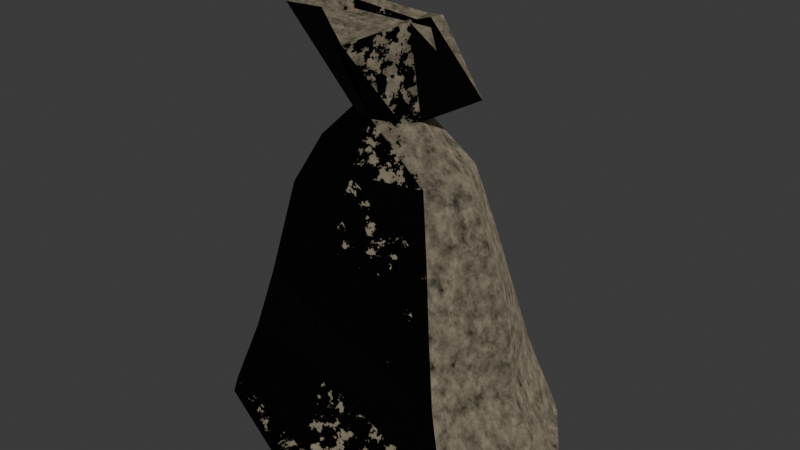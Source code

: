 # Source: bolsa.blend  (saved by Blender 5.1.29; exported with 4.5.12 LTS)
import bpy
from mathutils import Matrix  # noqa: F401  (used for matrix-valued properties, if any)

bpy.ops.wm.read_factory_settings(use_empty=True)
scene = bpy.context.scene
scene.name = 'Scene'

# ---- collections
col_bolsa = bpy.data.collections.new('Bolsa'); scene.collection.children.link(col_bolsa)

# ---- materials (node trees are filled in below, after node groups)
mat_tela = bpy.data.materials.new('tela')

# ---- material node trees
mat_tela.use_nodes = True; mat_tela.node_tree.nodes.clear()
_N = mat_tela.node_tree.nodes; _L = mat_tela.node_tree.links
n0 = _N.new('ShaderNodeBsdfPrincipled'); n0.name = 'BSDF Principista'; n0.location = (-200, 100)
n0.inputs[0].default_value = (0.4397, 0.3763, 0.2664, 1.0)
n0.inputs[2].default_value = 0.8
n0.inputs[3].default_value = 1.15
n1 = _N.new('ShaderNodeOutputMaterial'); n1.name = 'Material'; n1.location = (200, 100)
n2 = _N.new('ShaderNodeTexCoord'); n2.name = 'Coordenadas de texturizado'; n2.location = (128, -78)
n3 = _N.new('ShaderNodeMapping'); n3.name = 'Mapeo'; n3.location = (307, -90)
n4 = _N.new('ShaderNodeTexNoise'); n4.name = 'Ruido'; n4.location = (507, -111)
n4.width = 145
n4.inputs[2].default_value = 30.0
n4.inputs[3].default_value = 4.0
n4.inputs[4].default_value = 0.7
n5 = _N.new('ShaderNodeBump'); n5.name = 'Relieve'; n5.location = (761, 38)
n5.inputs[0].default_value = 0.12
n5.inputs[1].default_value = 0.05
n6 = _N.new('ShaderNodeBump'); n6.name = 'Relieve.001'; n6.location = (796, -293)
n6.inputs[0].default_value = 0.12
n6.inputs[1].default_value = 0.05
_L.new(n0.outputs[0], n1.inputs[0])
_L.new(n2.outputs[0], n3.inputs[0])
_L.new(n3.outputs[0], n4.inputs[0])
_L.new(n4.outputs[1], n5.inputs[4])
_L.new(n4.outputs[1], n6.inputs[4])
_L.new(n6.outputs[0], n0.inputs[5])
n1.is_active_output = True

# ---- world
world_world = bpy.data.worlds.new('World'); scene.world = world_world
world_world.use_nodes = True; world_world.node_tree.nodes.clear()
_N = world_world.node_tree.nodes; _L = world_world.node_tree.links
n0 = _N.new('ShaderNodeOutputWorld'); n0.name = 'World Output'; n0.location = (200, 100)
n1 = _N.new('ShaderNodeBackground'); n1.name = 'Background'; n1.location = (-200, 100)
n1.inputs[0].default_value = (0.05088, 0.05088, 0.05088, 1.0)
_L.new(n1.outputs[0], n0.inputs[0])
n0.is_active_output = True
world_world.color = (0.05088, 0.05088, 0.05088)
world_world.sun_shadow_jitter_overblur = 0.0

# ---- meshes
me_cilindro = bpy.data.meshes.new('Cilindro')
me_cilindro.from_pydata([(-0.01477, 0.7497, -0.9715), (0.6978, 0.4446, -0.9821), (0.2221, 0.08264, 0.9974), (1.0, 4.091e-10, -1.0), (0.4982, 2.389e-09, 0.7091), (0.7074, -0.4814, -1.006), (0.1841, -0.08851, 0.9973), (0.0004467, -0.7432, -1.015), (-0.002223, -0.298, 0.9105), (-0.672, -0.4459, -1.022), (-0.2831, -0.1161, 0.9808), (-0.8872, 4.091e-10, -1.0), (-0.7164, 0.4446, -0.9821), (-0.2593, 0.08815, 1.006), (-0.01144, 0.1738, 0.531), (0.1216, 0.1217, 0.531), (0.1769, 3.037e-10, 0.531), (0.1216, -0.06699, 0.531), (-0.01144, -0.1097, 0.531), (-0.1441, -0.06699, 0.531), (-0.199, 3.037e-10, 0.531), (-0.1441, 0.1217, 0.531), (0.341, 0.185, 0.3205), (0.4168, 0.2521, 0.01432), (0.4857, 0.3079, -0.2851), (0.5591, 0.3584, -0.5813), (0.4466, 4.091e-10, 0.3205), (0.5717, 4.091e-10, 0.01432), (0.6805, 4.091e-10, -0.2919), (0.7276, 4.091e-10, -0.6965), (0.341, -0.185, 0.3205), (0.4168, -0.2521, 0.01432), (0.4894, -0.3225, -0.2945), (0.5681, -0.393, -0.6034), (-0.01291, -0.2617, 0.3205), (-0.01329, -0.3989, 0.0218), (-0.01033, -0.4684, -0.3051), (-0.002542, -0.4764, -0.6302), (-0.2648, -0.185, 0.3205), (-0.3718, -0.2521, 0.01432), (-0.4698, -0.3136, -0.2975), (-0.551, -0.3636, -0.6161), (-0.4192, 4.091e-10, 0.3205), (-0.6206, 4.091e-10, 0.01432), (-0.6552, -0.01424, -0.286), (-0.6731, -0.03023, -0.5853), (-0.2648, 0.185, 0.3205), (-0.3718, 0.2521, 0.01432), (-0.48, 0.3791, -0.286), (-0.588, 0.359, -0.5816), (-0.0176, 0.5047, -0.573), (-0.02042, 0.4223, -0.2743), (-0.01329, 0.3565, 0.01432), (-0.01291, 0.2617, 0.3205), (0.6673, 0.4246, -0.8942), (0.8653, 0.003712, -0.9289), (0.6771, -0.4625, -0.9184), (0.0004811, -0.6461, -0.9235), (-0.6489, -0.4343, -0.9313), (-0.7654, -0.007732, -0.8984), (-0.6864, 0.4246, -0.8942), (-0.01454, 0.5972, -0.8845), (6.473e-05, 0.2646, 0.9224), (0.3137, 0.008373, 0.7213), (0.1959, 0.03552, 0.9923), (0.157, -0.04929, 0.9952), (-0.01402, -0.2269, 0.9199), (-0.2555, -0.08038, 0.9789), (-0.3682, -0.08834, 0.9637), (-0.2426, 0.04828, 0.9911), (-0.004553, 0.1909, 0.909), (0.4982, 2.389e-09, 0.7091), (0.2221, 0.08264, 0.9974), (0.1841, -0.08851, 0.9973), (-0.002223, -0.298, 0.9105), (-0.2831, -0.1161, 0.9808), (-0.4975, -0.1169, 0.9688), (-0.2593, 0.08815, 1.006), (6.473e-05, 0.2646, 0.9224), (0.3118, 0.01058, 0.6739), (0.1938, 0.03889, 0.9463), (0.1544, -0.0431, 0.9526), (-0.01662, -0.2208, 0.8772), (-0.2525, -0.08144, 0.9388), (-0.3654, -0.09908, 0.9198), (-0.2391, 0.04422, 0.9473), (-0.006983, 0.196, 0.8651), (-0.3723, -0.09136, 0.9607), (-0.3742, -0.08915, 0.9133)], [(88, 87)], [(4, 2, 72, 71), (0, 1, 3, 5, 7, 9, 11, 12), (46, 21, 14, 53), (42, 20, 21, 46), (38, 19, 20, 42), (34, 18, 19, 38), (30, 17, 18, 34), (26, 16, 17, 30), (22, 15, 16, 26), (53, 14, 15, 22), (61, 50, 25, 54), (50, 51, 24, 25), (51, 52, 23, 24), (52, 53, 22, 23), (54, 25, 29, 55), (25, 24, 28, 29), (24, 23, 27, 28), (23, 22, 26, 27), (55, 29, 33, 56), (29, 28, 32, 33), (28, 27, 31, 32), (27, 26, 30, 31), (56, 33, 37, 57), (33, 32, 36, 37), (32, 31, 35, 36), (31, 30, 34, 35), (57, 37, 41, 58), (37, 36, 40, 41), (36, 35, 39, 40), (35, 34, 38, 39), (58, 41, 45, 59), (41, 40, 44, 45), (40, 39, 43, 44), (39, 38, 42, 43), (59, 45, 49, 60), (45, 44, 48, 49), (44, 43, 47, 48), (43, 42, 46, 47), (60, 49, 50, 61), (49, 48, 51, 50), (48, 47, 52, 51), (47, 46, 53, 52), (12, 60, 61, 0), (11, 59, 60, 12), (9, 58, 59, 11), (7, 57, 58, 9), (5, 56, 57, 7), (3, 55, 56, 5), (1, 54, 55, 3), (0, 61, 54, 1), (21, 13, 62, 14), (20, 76, 13, 21), (19, 10, 76, 20), (18, 8, 10, 19), (17, 6, 8, 18), (16, 4, 6, 17), (15, 2, 4, 16), (14, 62, 2, 15), (67, 66, 82, 83), (10, 8, 74, 75), (6, 4, 71, 73), (76, 10, 75), (62, 13, 77, 78), (8, 6, 73, 74), (13, 76, 77), (2, 62, 78, 72), (64, 63, 71, 72), (63, 65, 73, 71), (65, 66, 74, 73), (66, 67, 75, 74), (67, 68, 76, 75), (68, 69, 77, 76), (70, 64, 72, 78), (69, 70, 78, 77), (80, 86, 85, 84, 83, 82, 81, 79), (65, 63, 79, 81), (64, 70, 86, 80), (68, 67, 83, 84), (66, 65, 81, 82), (63, 64, 80, 79), (70, 69, 85, 86), (69, 68, 84, 85)])
_uv = me_cilindro.uv_layers.new(name='MapaUV')
_uv.uv.foreach_set('vector', [0.75, 1.0, 0.875, 1.0, 0.875, 1.0, 0.75, 1.0, 0.75, 0.49, 0.9197, 0.4197, 0.99, 0.25, 0.9197, 0.08029, 0.75, 0.01, 0.5803, 0.08029, 0.51, 0.25, 0.5803, 0.4197, 0.125, 0.8301, 0.125, 0.8827, 0.0, 0.8827, 0.0, 0.8301, 0.25, 0.8301, 0.25, 0.8827, 0.125, 0.8827, 0.125, 0.8301, 0.375, 0.8301, 0.375, 0.8827, 0.25, 0.8827, 0.25, 0.8301, 0.5, 0.8301, 0.5, 0.8827, 0.375, 0.8827, 0.375, 0.8301, 0.625, 0.8301, 0.625, 0.8827, 0.5, 0.8827, 0.5, 0.8301, 0.75, 0.8301, 0.75, 0.8827, 0.625, 0.8827, 0.625, 0.8301, 0.875, 0.8301, 0.875, 0.8827, 0.75, 0.8827, 0.75, 0.8301, 1.0, 0.8301, 1.0, 0.8827, 0.875, 0.8827, 0.875, 0.8301, 1.0, 0.5219, 1.0, 0.6005, 0.875, 0.6005, 0.875, 0.5219, 1.0, 0.6005, 1.0, 0.677, 0.875, 0.677, 0.875, 0.6005, 1.0, 0.677, 1.0, 0.7536, 0.875, 0.7536, 0.875, 0.677, 1.0, 0.7536, 1.0, 0.8301, 0.875, 0.8301, 0.875, 0.7536, 0.875, 0.5219, 0.875, 0.6005, 0.75, 0.6005, 0.75, 0.5219, 0.875, 0.6005, 0.875, 0.677, 0.75, 0.677, 0.75, 0.6005, 0.875, 0.677, 0.875, 0.7536, 0.75, 0.7536, 0.75, 0.677, 0.875, 0.7536, 0.875, 0.8301, 0.75, 0.8301, 0.75, 0.7536, 0.75, 0.5219, 0.75, 0.6005, 0.625, 0.6005, 0.625, 0.5219, 0.75, 0.6005, 0.75, 0.677, 0.625, 0.677, 0.625, 0.6005, 0.75, 0.677, 0.75, 0.7536, 0.625, 0.7536, 0.625, 0.677, 0.75, 0.7536, 0.75, 0.8301, 0.625, 0.8301, 0.625, 0.7536, 0.625, 0.5219, 0.625, 0.6005, 0.5, 0.6005, 0.5, 0.5219, 0.625, 0.6005, 0.625, 0.677, 0.5, 0.677, 0.5, 0.6005, 0.625, 0.677, 0.625, 0.7536, 0.5, 0.7536, 0.5, 0.677, 0.625, 0.7536, 0.625, 0.8301, 0.5, 0.8301, 0.5, 0.7536, 0.5, 0.5219, 0.5, 0.6005, 0.375, 0.6005, 0.375, 0.5219, 0.5, 0.6005, 0.5, 0.677, 0.375, 0.677, 0.375, 0.6005, 0.5, 0.677, 0.5, 0.7536, 0.375, 0.7536, 0.375, 0.677, 0.5, 0.7536, 0.5, 0.8301, 0.375, 0.8301, 0.375, 0.7536, 0.375, 0.5219, 0.375, 0.6005, 0.25, 0.6005, 0.25, 0.5219, 0.375, 0.6005, 0.375, 0.677, 0.25, 0.677, 0.25, 0.6005, 0.375, 0.677, 0.375, 0.7536, 0.25, 0.7536, 0.25, 0.677, 0.375, 0.7536, 0.375, 0.8301, 0.25, 0.8301, 0.25, 0.7536, 0.25, 0.5219, 0.25, 0.6005, 0.125, 0.6005, 0.125, 0.5219, 0.25, 0.6005, 0.25, 0.677, 0.125, 0.677, 0.125, 0.6005, 0.25, 0.677, 0.25, 0.7536, 0.125, 0.7536, 0.125, 0.677, 0.25, 0.7536, 0.25, 0.8301, 0.125, 0.8301, 0.125, 0.7536, 0.125, 0.5219, 0.125, 0.6005, 0.0, 0.6005, 0.0, 0.5219, 0.125, 0.6005, 0.125, 0.677, 0.0, 0.677, 0.0, 0.6005, 0.125, 0.677, 0.125, 0.7536, 0.0, 0.7536, 0.0, 0.677, 0.125, 0.7536, 0.125, 0.8301, 0.0, 0.8301, 0.0, 0.7536, 0.125, 0.5, 0.125, 0.5219, 0.0, 0.5219, 0.0, 0.5, 0.25, 0.5, 0.25, 0.5219, 0.125, 0.5219, 0.125, 0.5, 0.375, 0.5, 0.375, 0.5219, 0.25, 0.5219, 0.25, 0.5, 0.5, 0.5, 0.5, 0.5219, 0.375, 0.5219, 0.375, 0.5, 0.625, 0.5, 0.625, 0.5219, 0.5, 0.5219, 0.5, 0.5, 0.75, 0.5, 0.75, 0.5219, 0.625, 0.5219, 0.625, 0.5, 0.875, 0.5, 0.875, 0.5219, 0.75, 0.5219, 0.75, 0.5, 1.0, 0.5, 1.0, 0.5219, 0.875, 0.5219, 0.875, 0.5, 0.125, 0.8827, 0.125, 1.0, 0.0, 1.0, 0.0, 0.8827, 0.25, 0.8827, 0.25, 1.0, 0.125, 1.0, 0.125, 0.8827, 0.375, 0.8827, 0.375, 1.0, 0.25, 1.0, 0.25, 0.8827, 0.5, 0.8827, 0.5, 1.0, 0.375, 1.0, 0.375, 0.8827, 0.625, 0.8827, 0.625, 1.0, 0.5, 1.0, 0.5, 0.8827, 0.75, 0.8827, 0.75, 1.0, 0.625, 1.0, 0.625, 0.8827, 0.875, 0.8827, 0.875, 1.0, 0.75, 1.0, 0.75, 0.8827, 1.0, 0.8827, 1.0, 1.0, 0.875, 1.0, 0.875, 0.8827, 0.1082, 0.1432, 0.2496, 0.0487, 0.2496, 0.0487, 0.1082, 0.1432, 0.375, 1.0, 0.5, 1.0, 0.5, 1.0, 0.375, 1.0, 0.625, 1.0, 0.75, 1.0, 0.75, 1.0, 0.625, 1.0, 0.25, 1.0, 0.375, 1.0, 0.375, 1.0, 0.0, 1.0, 0.125, 1.0, 0.125, 1.0, 0.0, 1.0, 0.5, 1.0, 0.625, 1.0, 0.625, 1.0, 0.5, 1.0, 0.125, 1.0, 0.25, 1.0, 0.125, 1.0, 0.875, 1.0, 1.0, 1.0, 1.0, 1.0, 0.875, 1.0, 0.3911, 0.3229, 0.4426, 0.255, 0.49, 0.25, 0.4197, 0.4197, 0.4426, 0.255, 0.3766, 0.1804, 0.4197, 0.08029, 0.49, 0.25, 0.3766, 0.1804, 0.2496, 0.0487, 0.25, 0.01, 0.4197, 0.08029, 0.2496, 0.0487, 0.1082, 0.1432, 0.08029, 0.08029, 0.25, 0.01, 0.1082, 0.1432, 0.04444, 0.2516, 0.01, 0.25, 0.08029, 0.08029, 0.04444, 0.2516, 0.1055, 0.3503, 0.08029, 0.4197, 0.01, 0.25, 0.251, 0.4526, 0.3911, 0.3229, 0.4197, 0.4197, 0.25, 0.49, 0.1055, 0.3503, 0.251, 0.4526, 0.25, 0.49, 0.08029, 0.4197, 0.3911, 0.3229, 0.251, 0.4526, 0.1055, 0.3503, 0.04444, 0.2516, 0.1082, 0.1432, 0.2496, 0.0487, 0.3766, 0.1804, 0.4426, 0.255, 0.3766, 0.1804, 0.4426, 0.255, 0.4426, 0.255, 0.3766, 0.1804, 0.3911, 0.3229, 0.251, 0.4526, 0.251, 0.4526, 0.3911, 0.3229, 0.04444, 0.2516, 0.1082, 0.1432, 0.1082, 0.1432, 0.04444, 0.2516, 0.2496, 0.0487, 0.3766, 0.1804, 0.3766, 0.1804, 0.2496, 0.0487, 0.4426, 0.255, 0.3911, 0.3229, 0.3911, 0.3229, 0.4426, 0.255, 0.251, 0.4526, 0.1055, 0.3503, 0.1055, 0.3503, 0.251, 0.4526, 0.1055, 0.3503, 0.04444, 0.2516, 0.04444, 0.2516, 0.1055, 0.3503])
me_cilindro.materials.append(mat_tela)
me_cilindro.update()

# ---- objects
ob_bolsa = bpy.data.objects.new('Bolsa', me_cilindro)

# ---- transforms, parenting, visibility, modifiers, constraints
ob_bolsa.location = (0.0, 0.0, 1.044)

# ---- collection membership
col_bolsa.objects.link(ob_bolsa)

# ---- scene / render settings (as saved in the file)
scene.frame_start = 1; scene.frame_end = 250; scene.frame_set(231)
scene.render.engine = 'BLENDER_EEVEE_NEXT'
scene.render.bake_bias = 0.0
scene.render.bake_samples = 0
scene.cycles.sampling_pattern = 'TABULATED_SOBOL'
scene.eevee.use_volume_custom_range = False
bpy.context.view_layer.update()

# ---- added for rendering (the .blend has no active camera and no usable light): camera, sun
cam_auto = bpy.data.cameras.new('AutoCamera')
cam_auto.lens = 50.0
cam_auto.sensor_width = 36.0
cam_auto.clip_end = 1000.0
ob_auto_camera = bpy.data.objects.new('AutoCamera', cam_auto)
scene.collection.objects.link(ob_auto_camera)
ob_auto_camera.location = (2.96797, -3.49066, 3.36542)
ob_auto_camera.rotation_euler = (1.09748, -7.21219e-08, 0.694738)
scene.camera = ob_auto_camera
light_auto_sun = bpy.data.lights.new('AutoSun', 'SUN')
light_auto_sun.energy = 3.0
light_auto_sun.angle = 0.0523599
ob_auto_sun = bpy.data.objects.new('AutoSun', light_auto_sun)
scene.collection.objects.link(ob_auto_sun)
ob_auto_sun.rotation_euler = (0.872665, 0.174533, 0.523599)
bpy.context.view_layer.update()
